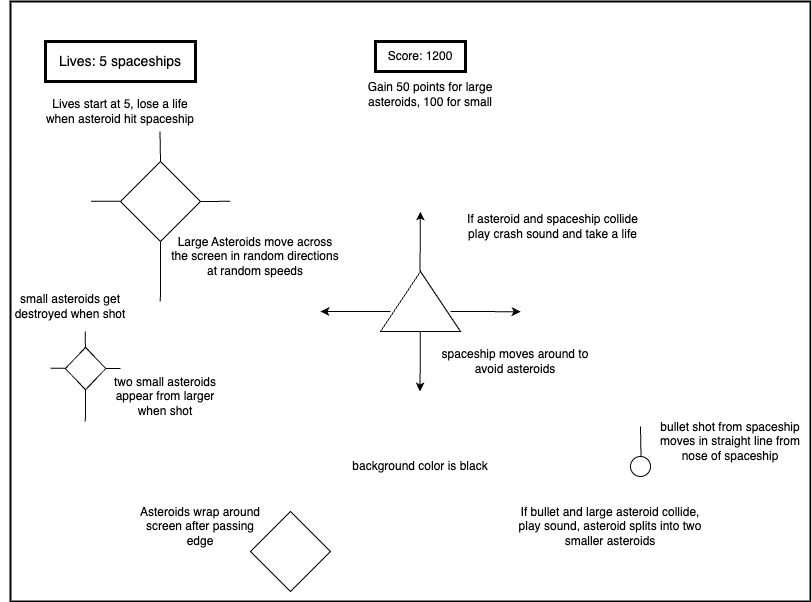

The diagram above was exported from draw.io. Its source (the exported page's mxGraphModel, read from the mxfile embedded in the PNG):
<mxGraphModel dx="1304" dy="832" grid="1" gridSize="10" guides="1" tooltips="1" connect="1" arrows="1" fold="1" page="1" pageScale="1" pageWidth="850" pageHeight="1100" math="0" shadow="0">
  <root>
    <mxCell id="0" />
    <mxCell id="1" parent="0" />
    <mxCell id="vxzUDPyPthHc8iUmD2bw-18" value="" style="rounded=0;whiteSpace=wrap;html=1;fillStyle=auto;fillColor=default;strokeWidth=2;" vertex="1" parent="1">
      <mxGeometry x="30" y="80" width="800" height="600" as="geometry" />
    </mxCell>
    <mxCell id="gpfQMtQpZh9fVIK_JuzG-2" value="&lt;font style=&quot;font-size: 14px;&quot;&gt;Lives: 5 spaceships&lt;/font&gt;" style="text;html=1;align=center;verticalAlign=middle;whiteSpace=wrap;rounded=0;strokeColor=default;strokeWidth=3;" parent="1" vertex="1">
      <mxGeometry x="65" y="120" width="150" height="40" as="geometry" />
    </mxCell>
    <mxCell id="y2EQali7NC_v1HltgG9Z-3" value="" style="rhombus;whiteSpace=wrap;html=1;" parent="1" vertex="1">
      <mxGeometry x="140" y="240" width="80" height="80" as="geometry" />
    </mxCell>
    <mxCell id="y2EQali7NC_v1HltgG9Z-5" value="" style="endArrow=none;html=1;rounded=0;exitX=0.184;exitY=0.5;exitDx=0;exitDy=0;exitPerimeter=0;" parent="1" edge="1">
      <mxGeometry width="50" height="50" relative="1" as="geometry">
        <mxPoint x="179.83999999999992" y="380" as="sourcePoint" />
        <mxPoint x="180" y="320" as="targetPoint" />
        <Array as="points">
          <mxPoint x="180" y="360" />
        </Array>
      </mxGeometry>
    </mxCell>
    <mxCell id="y2EQali7NC_v1HltgG9Z-6" value="" style="triangle;whiteSpace=wrap;html=1;rotation=-90;" parent="1" vertex="1">
      <mxGeometry x="410" y="340" width="60" height="80" as="geometry" />
    </mxCell>
    <mxCell id="y2EQali7NC_v1HltgG9Z-8" value="" style="endArrow=classic;html=1;rounded=0;entryX=0.658;entryY=0.517;entryDx=0;entryDy=0;entryPerimeter=0;" parent="1" edge="1">
      <mxGeometry width="50" height="50" relative="1" as="geometry">
        <mxPoint x="470" y="390" as="sourcePoint" />
        <mxPoint x="540.0799999999999" y="390.20000000000005" as="targetPoint" />
      </mxGeometry>
    </mxCell>
    <mxCell id="y2EQali7NC_v1HltgG9Z-9" value="" style="endArrow=classic;html=1;rounded=0;entryX=0.658;entryY=0.517;entryDx=0;entryDy=0;entryPerimeter=0;" parent="1" edge="1">
      <mxGeometry width="50" height="50" relative="1" as="geometry">
        <mxPoint x="410" y="390" as="sourcePoint" />
        <mxPoint x="340" y="390" as="targetPoint" />
      </mxGeometry>
    </mxCell>
    <mxCell id="y2EQali7NC_v1HltgG9Z-10" value="" style="rhombus;whiteSpace=wrap;html=1;" parent="1" vertex="1">
      <mxGeometry x="270" y="590" width="80" height="80" as="geometry" />
    </mxCell>
    <mxCell id="y2EQali7NC_v1HltgG9Z-11" value="" style="endArrow=classic;html=1;rounded=0;entryX=0.539;entryY=0.65;entryDx=0;entryDy=0;entryPerimeter=0;" parent="1" edge="1">
      <mxGeometry width="50" height="50" relative="1" as="geometry">
        <mxPoint x="439.88" y="410" as="sourcePoint" />
        <mxPoint x="439.51999999999987" y="470.0000000000002" as="targetPoint" />
      </mxGeometry>
    </mxCell>
    <mxCell id="y2EQali7NC_v1HltgG9Z-12" value="" style="endArrow=classic;html=1;rounded=0;entryX=0.539;entryY=0.65;entryDx=0;entryDy=0;entryPerimeter=0;" parent="1" edge="1">
      <mxGeometry width="50" height="50" relative="1" as="geometry">
        <mxPoint x="439.51999999999987" y="350.0000000000002" as="sourcePoint" />
        <mxPoint x="439.88" y="290" as="targetPoint" />
      </mxGeometry>
    </mxCell>
    <mxCell id="y2EQali7NC_v1HltgG9Z-13" value="Lives start at 5, lose a life when asteroid hit spaceship" style="text;html=1;align=center;verticalAlign=middle;whiteSpace=wrap;rounded=0;" parent="1" vertex="1">
      <mxGeometry x="60" y="170" width="160" height="40" as="geometry" />
    </mxCell>
    <mxCell id="y2EQali7NC_v1HltgG9Z-15" value="Gain 50 points for large asteroids, 100 for small" style="text;html=1;align=center;verticalAlign=middle;whiteSpace=wrap;rounded=0;" parent="1" vertex="1">
      <mxGeometry x="380" y="160" width="140" height="25" as="geometry" />
    </mxCell>
    <mxCell id="y2EQali7NC_v1HltgG9Z-16" value="Large Asteroids move across the screen in random directions at random speeds" style="text;html=1;align=center;verticalAlign=middle;whiteSpace=wrap;rounded=0;" parent="1" vertex="1">
      <mxGeometry x="190" y="320" width="170" height="30" as="geometry" />
    </mxCell>
    <mxCell id="y2EQali7NC_v1HltgG9Z-17" value="spaceship moves around to avoid asteroids" style="text;html=1;align=center;verticalAlign=middle;whiteSpace=wrap;rounded=0;" parent="1" vertex="1">
      <mxGeometry x="460" y="420" width="150" height="40" as="geometry" />
    </mxCell>
    <mxCell id="y2EQali7NC_v1HltgG9Z-18" value="Asteroids wrap around screen after passing edge" style="text;html=1;align=center;verticalAlign=middle;whiteSpace=wrap;rounded=0;" parent="1" vertex="1">
      <mxGeometry x="150" y="590" width="140" height="30" as="geometry" />
    </mxCell>
    <mxCell id="y2EQali7NC_v1HltgG9Z-20" value="background color is black" style="text;html=1;align=center;verticalAlign=middle;whiteSpace=wrap;rounded=0;" parent="1" vertex="1">
      <mxGeometry x="370" y="520" width="140" height="50" as="geometry" />
    </mxCell>
    <mxCell id="y2EQali7NC_v1HltgG9Z-21" value="If asteroid and spaceship collide play crash sound and take a life" style="text;html=1;align=center;verticalAlign=middle;whiteSpace=wrap;rounded=0;" parent="1" vertex="1">
      <mxGeometry x="485" y="290" width="175" height="30" as="geometry" />
    </mxCell>
    <mxCell id="vxzUDPyPthHc8iUmD2bw-1" value="" style="endArrow=none;html=1;rounded=0;" edge="1" parent="1">
      <mxGeometry width="50" height="50" relative="1" as="geometry">
        <mxPoint x="180" y="240" as="sourcePoint" />
        <mxPoint x="179.5" y="210" as="targetPoint" />
        <Array as="points" />
      </mxGeometry>
    </mxCell>
    <mxCell id="vxzUDPyPthHc8iUmD2bw-2" value="" style="endArrow=none;html=1;rounded=0;entryX=0.276;entryY=0.333;entryDx=0;entryDy=0;entryPerimeter=0;" edge="1" parent="1">
      <mxGeometry width="50" height="50" relative="1" as="geometry">
        <mxPoint x="220.5" y="280" as="sourcePoint" />
        <mxPoint x="249.76" y="279.79999999999995" as="targetPoint" />
        <Array as="points" />
      </mxGeometry>
    </mxCell>
    <mxCell id="vxzUDPyPthHc8iUmD2bw-3" value="" style="endArrow=none;html=1;rounded=0;entryX=0.276;entryY=0.333;entryDx=0;entryDy=0;entryPerimeter=0;" edge="1" parent="1">
      <mxGeometry width="50" height="50" relative="1" as="geometry">
        <mxPoint x="110.5" y="279.63" as="sourcePoint" />
        <mxPoint x="140" y="279.63" as="targetPoint" />
        <Array as="points" />
      </mxGeometry>
    </mxCell>
    <mxCell id="vxzUDPyPthHc8iUmD2bw-10" value="" style="group" vertex="1" connectable="0" parent="1">
      <mxGeometry x="70" y="410" width="70" height="90" as="geometry" />
    </mxCell>
    <mxCell id="vxzUDPyPthHc8iUmD2bw-5" value="" style="endArrow=none;html=1;rounded=0;entryX=0.276;entryY=0.333;entryDx=0;entryDy=0;entryPerimeter=0;" edge="1" parent="vxzUDPyPthHc8iUmD2bw-10">
      <mxGeometry width="50" height="50" relative="1" as="geometry">
        <mxPoint x="55.29225908372828" y="37.05882352941177" as="sourcePoint" />
        <mxPoint x="70" y="36.95294117647057" as="targetPoint" />
        <Array as="points" />
      </mxGeometry>
    </mxCell>
    <mxCell id="vxzUDPyPthHc8iUmD2bw-6" value="" style="endArrow=none;html=1;rounded=0;entryX=0.276;entryY=0.333;entryDx=0;entryDy=0;entryPerimeter=0;" edge="1" parent="vxzUDPyPthHc8iUmD2bw-10">
      <mxGeometry width="50" height="50" relative="1" as="geometry">
        <mxPoint y="36.86294117647059" as="sourcePoint" />
        <mxPoint x="14.828378572454403" y="36.86294117647059" as="targetPoint" />
        <Array as="points" />
      </mxGeometry>
    </mxCell>
    <mxCell id="vxzUDPyPthHc8iUmD2bw-7" value="" style="endArrow=none;html=1;rounded=0;" edge="1" parent="vxzUDPyPthHc8iUmD2bw-10">
      <mxGeometry width="50" height="50" relative="1" as="geometry">
        <mxPoint x="34.93465460290105" y="15.882352941176473" as="sourcePoint" />
        <mxPoint x="34.68332615252047" as="targetPoint" />
        <Array as="points" />
      </mxGeometry>
    </mxCell>
    <mxCell id="vxzUDPyPthHc8iUmD2bw-8" value="" style="rhombus;whiteSpace=wrap;html=1;" vertex="1" parent="vxzUDPyPthHc8iUmD2bw-10">
      <mxGeometry x="14.828378572454403" y="15.882352941176473" width="40.46388051127388" height="42.352941176470594" as="geometry" />
    </mxCell>
    <mxCell id="vxzUDPyPthHc8iUmD2bw-9" value="" style="endArrow=none;html=1;rounded=0;exitX=0.184;exitY=0.5;exitDx=0;exitDy=0;exitPerimeter=0;" edge="1" parent="vxzUDPyPthHc8iUmD2bw-10">
      <mxGeometry width="50" height="50" relative="1" as="geometry">
        <mxPoint x="34.854229498779226" y="90" as="sourcePoint" />
        <mxPoint x="34.93465460290105" y="58.23529411764706" as="targetPoint" />
        <Array as="points">
          <mxPoint x="34.93465460290105" y="79.41176470588235" />
        </Array>
      </mxGeometry>
    </mxCell>
    <mxCell id="vxzUDPyPthHc8iUmD2bw-11" value="two small asteroids appear from larger when shot" style="text;html=1;align=center;verticalAlign=middle;whiteSpace=wrap;rounded=0;" vertex="1" parent="1">
      <mxGeometry x="120" y="460" width="130" height="30" as="geometry" />
    </mxCell>
    <mxCell id="vxzUDPyPthHc8iUmD2bw-12" value="Score: 1200" style="text;html=1;align=center;verticalAlign=middle;whiteSpace=wrap;rounded=0;strokeColor=default;strokeWidth=3;" vertex="1" parent="1">
      <mxGeometry x="395" y="120" width="90" height="30" as="geometry" />
    </mxCell>
    <mxCell id="vxzUDPyPthHc8iUmD2bw-13" value="" style="ellipse;whiteSpace=wrap;html=1;aspect=fixed;" vertex="1" parent="1">
      <mxGeometry x="650" y="535" width="20" height="20" as="geometry" />
    </mxCell>
    <mxCell id="vxzUDPyPthHc8iUmD2bw-14" value="" style="endArrow=none;html=1;rounded=0;" edge="1" parent="1">
      <mxGeometry width="50" height="50" relative="1" as="geometry">
        <mxPoint x="660.5" y="535" as="sourcePoint" />
        <mxPoint x="660" y="505" as="targetPoint" />
        <Array as="points" />
      </mxGeometry>
    </mxCell>
    <mxCell id="vxzUDPyPthHc8iUmD2bw-15" value="bullet shot from spaceship moves in straight line from nose of spaceship" style="text;html=1;align=center;verticalAlign=middle;whiteSpace=wrap;rounded=0;" vertex="1" parent="1">
      <mxGeometry x="670" y="505" width="160" height="30" as="geometry" />
    </mxCell>
    <mxCell id="vxzUDPyPthHc8iUmD2bw-16" value="If bullet and large asteroid collide, play sound, asteroid splits into two smaller asteroids" style="text;html=1;align=center;verticalAlign=middle;whiteSpace=wrap;rounded=0;" vertex="1" parent="1">
      <mxGeometry x="530" y="590" width="200" height="30" as="geometry" />
    </mxCell>
    <mxCell id="vxzUDPyPthHc8iUmD2bw-17" value="small asteroids get destroyed when shot" style="text;html=1;align=center;verticalAlign=middle;whiteSpace=wrap;rounded=0;" vertex="1" parent="1">
      <mxGeometry x="20" y="370" width="140" height="30" as="geometry" />
    </mxCell>
  </root>
</mxGraphModel>